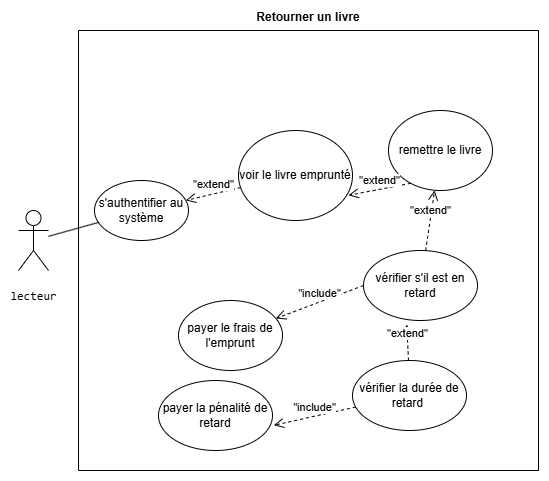

The diagram above was exported from draw.io. Its source (the exported page's mxGraphModel, read from the mxfile embedded in the PNG):
<mxGraphModel dx="1034" dy="578" grid="1" gridSize="10" guides="1" tooltips="1" connect="1" arrows="1" fold="1" page="1" pageScale="1" pageWidth="827" pageHeight="1169" math="0" shadow="0">
  <root>
    <mxCell id="0" />
    <mxCell id="1" parent="0" />
    <mxCell id="qYzQ7Vbr4_c-2tqPo1P3-1" value="Retourner un livre&#10;&#10;" style="swimlane;startSize=0;" vertex="1" parent="1">
      <mxGeometry x="160" y="130" width="460" height="440" as="geometry" />
    </mxCell>
    <mxCell id="qYzQ7Vbr4_c-2tqPo1P3-2" value="s'authentifier au système" style="ellipse;whiteSpace=wrap;html=1;" vertex="1" parent="qYzQ7Vbr4_c-2tqPo1P3-1">
      <mxGeometry x="16" y="150" width="94" height="60" as="geometry" />
    </mxCell>
    <mxCell id="qYzQ7Vbr4_c-2tqPo1P3-3" value="voir le livre emprunté" style="ellipse;whiteSpace=wrap;html=1;" vertex="1" parent="qYzQ7Vbr4_c-2tqPo1P3-1">
      <mxGeometry x="160" y="100" width="114" height="90" as="geometry" />
    </mxCell>
    <mxCell id="qYzQ7Vbr4_c-2tqPo1P3-4" value="&quot;extend&quot;" style="html=1;verticalAlign=bottom;endArrow=open;dashed=1;endSize=8;curved=0;rounded=0;" edge="1" parent="qYzQ7Vbr4_c-2tqPo1P3-1" source="qYzQ7Vbr4_c-2tqPo1P3-3" target="qYzQ7Vbr4_c-2tqPo1P3-2">
      <mxGeometry relative="1" as="geometry">
        <mxPoint x="169" y="130" as="sourcePoint" />
        <mxPoint x="116" y="190" as="targetPoint" />
      </mxGeometry>
    </mxCell>
    <mxCell id="qYzQ7Vbr4_c-2tqPo1P3-5" value="vérifier s'il est en retard" style="ellipse;whiteSpace=wrap;html=1;" vertex="1" parent="qYzQ7Vbr4_c-2tqPo1P3-1">
      <mxGeometry x="285" y="220" width="114" height="70" as="geometry" />
    </mxCell>
    <mxCell id="qYzQ7Vbr4_c-2tqPo1P3-6" value="&quot;extend&quot;" style="html=1;verticalAlign=bottom;endArrow=open;dashed=1;endSize=8;curved=0;rounded=0;" edge="1" parent="qYzQ7Vbr4_c-2tqPo1P3-1" source="qYzQ7Vbr4_c-2tqPo1P3-5" target="qYzQ7Vbr4_c-2tqPo1P3-16">
      <mxGeometry relative="1" as="geometry">
        <mxPoint x="170" y="138" as="sourcePoint" />
        <mxPoint x="106" y="171" as="targetPoint" />
      </mxGeometry>
    </mxCell>
    <mxCell id="qYzQ7Vbr4_c-2tqPo1P3-7" value="payer la pénalité de retard" style="ellipse;whiteSpace=wrap;html=1;" vertex="1" parent="qYzQ7Vbr4_c-2tqPo1P3-1">
      <mxGeometry x="80" y="350" width="114" height="70" as="geometry" />
    </mxCell>
    <mxCell id="qYzQ7Vbr4_c-2tqPo1P3-8" value="vérifier la durée de retard&amp;nbsp;" style="ellipse;whiteSpace=wrap;html=1;" vertex="1" parent="qYzQ7Vbr4_c-2tqPo1P3-1">
      <mxGeometry x="274" y="330" width="114" height="70" as="geometry" />
    </mxCell>
    <mxCell id="qYzQ7Vbr4_c-2tqPo1P3-10" value="&quot;include&quot;" style="html=1;verticalAlign=bottom;endArrow=open;dashed=1;endSize=8;curved=0;rounded=0;entryX=1.011;entryY=0.64;entryDx=0;entryDy=0;entryPerimeter=0;" edge="1" parent="qYzQ7Vbr4_c-2tqPo1P3-1" source="qYzQ7Vbr4_c-2tqPo1P3-8" target="qYzQ7Vbr4_c-2tqPo1P3-7">
      <mxGeometry relative="1" as="geometry">
        <mxPoint x="302" y="283" as="sourcePoint" />
        <mxPoint x="232" y="337" as="targetPoint" />
      </mxGeometry>
    </mxCell>
    <mxCell id="qYzQ7Vbr4_c-2tqPo1P3-13" value="&quot;extend&quot;" style="html=1;verticalAlign=bottom;endArrow=open;dashed=1;endSize=8;curved=0;rounded=0;entryX=0.379;entryY=1.057;entryDx=0;entryDy=0;entryPerimeter=0;" edge="1" parent="qYzQ7Vbr4_c-2tqPo1P3-1" source="qYzQ7Vbr4_c-2tqPo1P3-8" target="qYzQ7Vbr4_c-2tqPo1P3-5">
      <mxGeometry relative="1" as="geometry">
        <mxPoint x="172" y="167" as="sourcePoint" />
        <mxPoint x="117" y="180" as="targetPoint" />
      </mxGeometry>
    </mxCell>
    <mxCell id="qYzQ7Vbr4_c-2tqPo1P3-14" value="payer le frais de l'emprunt" style="ellipse;whiteSpace=wrap;html=1;" vertex="1" parent="qYzQ7Vbr4_c-2tqPo1P3-1">
      <mxGeometry x="100" y="270" width="104" height="70" as="geometry" />
    </mxCell>
    <mxCell id="qYzQ7Vbr4_c-2tqPo1P3-16" value="remettre le livre" style="ellipse;whiteSpace=wrap;html=1;" vertex="1" parent="qYzQ7Vbr4_c-2tqPo1P3-1">
      <mxGeometry x="310" y="80" width="104" height="80" as="geometry" />
    </mxCell>
    <mxCell id="qYzQ7Vbr4_c-2tqPo1P3-17" value="&quot;include&quot;" style="html=1;verticalAlign=bottom;endArrow=open;dashed=1;endSize=8;curved=0;rounded=0;exitX=0;exitY=0.5;exitDx=0;exitDy=0;" edge="1" parent="qYzQ7Vbr4_c-2tqPo1P3-1" source="qYzQ7Vbr4_c-2tqPo1P3-5" target="qYzQ7Vbr4_c-2tqPo1P3-14">
      <mxGeometry relative="1" as="geometry">
        <mxPoint x="287" y="387" as="sourcePoint" />
        <mxPoint x="205" y="405" as="targetPoint" />
      </mxGeometry>
    </mxCell>
    <mxCell id="qYzQ7Vbr4_c-2tqPo1P3-18" value="&quot;extend&quot;" style="html=1;verticalAlign=bottom;endArrow=open;dashed=1;endSize=8;curved=0;rounded=0;entryX=0.965;entryY=0.72;entryDx=0;entryDy=0;entryPerimeter=0;exitX=0.215;exitY=0.91;exitDx=0;exitDy=0;exitPerimeter=0;" edge="1" parent="qYzQ7Vbr4_c-2tqPo1P3-1" source="qYzQ7Vbr4_c-2tqPo1P3-16" target="qYzQ7Vbr4_c-2tqPo1P3-3">
      <mxGeometry relative="1" as="geometry">
        <mxPoint x="357" y="230" as="sourcePoint" />
        <mxPoint x="366" y="170" as="targetPoint" />
      </mxGeometry>
    </mxCell>
    <mxCell id="qYzQ7Vbr4_c-2tqPo1P3-11" value="&lt;pre&gt;lecteur&lt;/pre&gt;" style="shape=umlActor;verticalLabelPosition=bottom;verticalAlign=top;html=1;outlineConnect=0;" vertex="1" parent="1">
      <mxGeometry x="100" y="310" width="30" height="60" as="geometry" />
    </mxCell>
    <mxCell id="qYzQ7Vbr4_c-2tqPo1P3-12" value="" style="endArrow=none;html=1;rounded=0;" edge="1" parent="1" source="qYzQ7Vbr4_c-2tqPo1P3-11" target="qYzQ7Vbr4_c-2tqPo1P3-2">
      <mxGeometry width="50" height="50" relative="1" as="geometry">
        <mxPoint x="420" y="370" as="sourcePoint" />
        <mxPoint x="470" y="320" as="targetPoint" />
      </mxGeometry>
    </mxCell>
  </root>
</mxGraphModel>